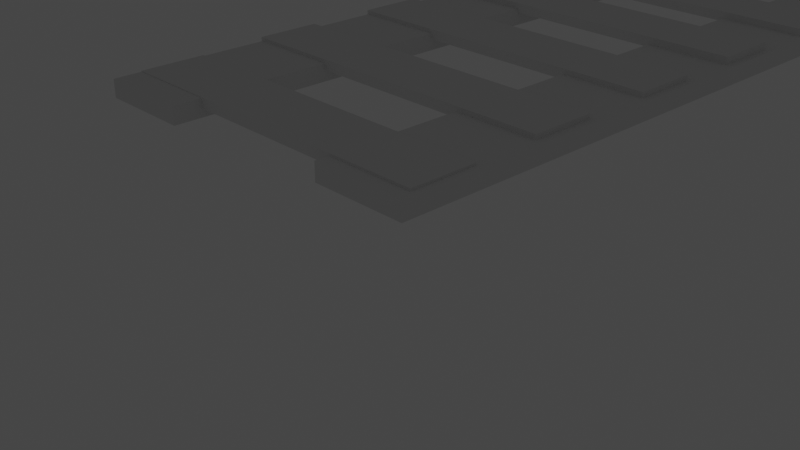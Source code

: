 # Source: Via_Tren.blend  (saved by Blender 3.4.6; exported with 4.5.12 LTS)
import bpy
from mathutils import Matrix  # noqa: F401  (used for matrix-valued properties, if any)

bpy.ops.wm.read_factory_settings(use_empty=True)
scene = bpy.context.scene
scene.name = 'Scene'

# ---- collections
col_collection = bpy.data.collections.new('Collection'); scene.collection.children.link(col_collection)

# ---- materials (node trees are filled in below, after node groups)
mat_material = bpy.data.materials.new('Material')
mat_material.alpha_threshold = 0.0
mat_material.use_transparent_shadow = False
mat_material.roughness = 0.5
mat_material.line_color = (0.0, 0.0, 0.0, 1.0)

# ---- material node trees
mat_material.use_nodes = True; mat_material.node_tree.nodes.clear()
_N = mat_material.node_tree.nodes; _L = mat_material.node_tree.links
n0 = _N.new('ShaderNodeOutputMaterial'); n0.name = 'Material Output'; n0.location = (300, 300)
n1 = _N.new('ShaderNodeBsdfPrincipled'); n1.name = 'Principled BSDF'; n1.location = (10, 300)
n1.distribution = 'GGX'
n1.subsurface_method = 'RANDOM_WALK_SKIN'
n1.inputs[3].default_value = 1.45
n1.inputs[27].default_value = (0.0, 0.0, 0.0, 1.0)
n1.inputs[28].default_value = 1.0
_L.new(n1.outputs[0], n0.inputs[0])
n0.is_active_output = True

# ---- world
world_world = bpy.data.worlds.new('World'); scene.world = world_world
world_world.use_nodes = True; world_world.node_tree.nodes.clear()
_N = world_world.node_tree.nodes; _L = world_world.node_tree.links
n0 = _N.new('ShaderNodeOutputWorld'); n0.name = 'World Output'; n0.location = (300, 300)
n1 = _N.new('ShaderNodeBackground'); n1.name = 'Background'; n1.location = (10, 300)
n1.inputs[0].default_value = (0.05088, 0.05088, 0.05088, 1.0)
_L.new(n1.outputs[0], n0.inputs[0])
n0.is_active_output = True
world_world.color = (0.05088, 0.05088, 0.05088)
world_world.use_sun_shadow = False
world_world.sun_shadow_jitter_overblur = 0.0

# ---- cameras
cam_camera = bpy.data.cameras.new('Camera')
cam_camera.clip_end = 100.0
cam_camera.ortho_scale = 7.314

# ---- lights
light_light = bpy.data.lights.new('Light', 'POINT')
light_light.transmission_factor = 0.0
light_light.energy = 1000.0
light_light.shadow_soft_size = 0.1
light_light.shadow_maximum_resolution = 0.006
light_light.use_absolute_resolution = True

# ---- meshes
me_cube_001 = bpy.data.meshes.new('Cube.001')
me_cube_001.from_pydata([(-0.6865, -6.834, -0.1289), (-0.6865, -6.834, 0.1289), (-0.6865, 6.834, -0.1289), (-0.6865, 6.834, 0.1289), (0.6865, -6.834, -0.1289), (0.6865, -6.834, 0.1289), (0.6865, 6.834, -0.1289), (0.6865, 6.834, 0.1289)], [], [(0, 1, 3, 2), (2, 3, 7, 6), (6, 7, 5, 4), (4, 5, 1, 0), (2, 6, 4, 0), (7, 3, 1, 5)])
_uv = me_cube_001.uv_layers.new(name='UVMap')
_uv.uv.foreach_set('vector', [0.375, 0.0, 0.625, 0.0, 0.625, 0.25, 0.375, 0.25, 0.375, 0.25, 0.625, 0.25, 0.625, 0.5, 0.375, 0.5, 0.375, 0.5, 0.625, 0.5, 0.625, 0.75, 0.375, 0.75, 0.375, 0.75, 0.625, 0.75, 0.625, 1.0, 0.375, 1.0, 0.125, 0.5, 0.375, 0.5, 0.375, 0.75, 0.125, 0.75, 0.625, 0.5, 0.875, 0.5, 0.875, 0.75, 0.625, 0.75])
me_cube_001.update()
me_cube_002 = bpy.data.meshes.new('Cube.002')
me_cube_002.from_pydata([(-0.6865, -6.834, -0.1289), (-0.6865, -6.834, 0.1289), (-0.6865, 6.834, -0.1289), (-0.6865, 6.834, 0.1289), (0.6865, -6.834, -0.1289), (0.6865, -6.834, 0.1289), (0.6865, 6.834, -0.1289), (0.6865, 6.834, 0.1289)], [], [(0, 1, 3, 2), (2, 3, 7, 6), (6, 7, 5, 4), (4, 5, 1, 0), (2, 6, 4, 0), (7, 3, 1, 5)])
_uv = me_cube_002.uv_layers.new(name='UVMap')
_uv.uv.foreach_set('vector', [0.375, 0.0, 0.625, 0.0, 0.625, 0.25, 0.375, 0.25, 0.375, 0.25, 0.625, 0.25, 0.625, 0.5, 0.375, 0.5, 0.375, 0.5, 0.625, 0.5, 0.625, 0.75, 0.375, 0.75, 0.375, 0.75, 0.625, 0.75, 0.625, 1.0, 0.375, 1.0, 0.125, 0.5, 0.375, 0.5, 0.375, 0.75, 0.125, 0.75, 0.625, 0.5, 0.875, 0.5, 0.875, 0.75, 0.625, 0.75])
me_cube_002.update()
me_cube_003 = bpy.data.meshes.new('Cube.003')
me_cube_003.from_pydata([(-2.549, -0.4866, -0.07553), (-2.549, -0.4866, 0.07553), (-2.549, 0.4866, -0.07553), (-2.549, 0.4866, 0.07553), (2.549, -0.4866, -0.07553), (2.549, -0.4866, 0.07553), (2.549, 0.4866, -0.07553), (2.549, 0.4866, 0.07553)], [], [(0, 1, 3, 2), (2, 3, 7, 6), (6, 7, 5, 4), (4, 5, 1, 0), (2, 6, 4, 0), (7, 3, 1, 5)])
_uv = me_cube_003.uv_layers.new(name='UVMap')
_uv.uv.foreach_set('vector', [0.375, 0.0, 0.625, 0.0, 0.625, 0.25, 0.375, 0.25, 0.375, 0.25, 0.625, 0.25, 0.625, 0.5, 0.375, 0.5, 0.375, 0.5, 0.625, 0.5, 0.625, 0.75, 0.375, 0.75, 0.375, 0.75, 0.625, 0.75, 0.625, 1.0, 0.375, 1.0, 0.125, 0.5, 0.375, 0.5, 0.375, 0.75, 0.125, 0.75, 0.625, 0.5, 0.875, 0.5, 0.875, 0.75, 0.625, 0.75])
me_cube_003.update()
me_cube_004 = bpy.data.meshes.new('Cube.004')
me_cube_004.from_pydata([(-2.549, -0.4866, -0.07553), (-2.549, -0.4866, 0.07553), (-2.549, 0.4866, -0.07553), (-2.549, 0.4866, 0.07553), (2.549, -0.4866, -0.07553), (2.549, -0.4866, 0.07553), (2.549, 0.4866, -0.07553), (2.549, 0.4866, 0.07553)], [], [(0, 1, 3, 2), (2, 3, 7, 6), (6, 7, 5, 4), (4, 5, 1, 0), (2, 6, 4, 0), (7, 3, 1, 5)])
_uv = me_cube_004.uv_layers.new(name='UVMap')
_uv.uv.foreach_set('vector', [0.375, 0.0, 0.625, 0.0, 0.625, 0.25, 0.375, 0.25, 0.375, 0.25, 0.625, 0.25, 0.625, 0.5, 0.375, 0.5, 0.375, 0.5, 0.625, 0.5, 0.625, 0.75, 0.375, 0.75, 0.375, 0.75, 0.625, 0.75, 0.625, 1.0, 0.375, 1.0, 0.125, 0.5, 0.375, 0.5, 0.375, 0.75, 0.125, 0.75, 0.625, 0.5, 0.875, 0.5, 0.875, 0.75, 0.625, 0.75])
me_cube_004.update()
me_cube_005 = bpy.data.meshes.new('Cube.005')
me_cube_005.from_pydata([(-2.549, -0.4866, -0.07553), (-2.549, -0.4866, 0.07553), (-2.549, 0.4866, -0.07553), (-2.549, 0.4866, 0.07553), (2.549, -0.4866, -0.07553), (2.549, -0.4866, 0.07553), (2.549, 0.4866, -0.07553), (2.549, 0.4866, 0.07553)], [], [(0, 1, 3, 2), (2, 3, 7, 6), (6, 7, 5, 4), (4, 5, 1, 0), (2, 6, 4, 0), (7, 3, 1, 5)])
_uv = me_cube_005.uv_layers.new(name='UVMap')
_uv.uv.foreach_set('vector', [0.375, 0.0, 0.625, 0.0, 0.625, 0.25, 0.375, 0.25, 0.375, 0.25, 0.625, 0.25, 0.625, 0.5, 0.375, 0.5, 0.375, 0.5, 0.625, 0.5, 0.625, 0.75, 0.375, 0.75, 0.375, 0.75, 0.625, 0.75, 0.625, 1.0, 0.375, 1.0, 0.125, 0.5, 0.375, 0.5, 0.375, 0.75, 0.125, 0.75, 0.625, 0.5, 0.875, 0.5, 0.875, 0.75, 0.625, 0.75])
me_cube_005.update()
me_cube_006 = bpy.data.meshes.new('Cube.006')
me_cube_006.from_pydata([(-2.549, -0.4866, -0.07553), (-2.549, -0.4866, 0.07553), (-2.549, 0.4866, -0.07553), (-2.549, 0.4866, 0.07553), (2.549, -0.4866, -0.07553), (2.549, -0.4866, 0.07553), (2.549, 0.4866, -0.07553), (2.549, 0.4866, 0.07553)], [], [(0, 1, 3, 2), (2, 3, 7, 6), (6, 7, 5, 4), (4, 5, 1, 0), (2, 6, 4, 0), (7, 3, 1, 5)])
_uv = me_cube_006.uv_layers.new(name='UVMap')
_uv.uv.foreach_set('vector', [0.375, 0.0, 0.625, 0.0, 0.625, 0.25, 0.375, 0.25, 0.375, 0.25, 0.625, 0.25, 0.625, 0.5, 0.375, 0.5, 0.375, 0.5, 0.625, 0.5, 0.625, 0.75, 0.375, 0.75, 0.375, 0.75, 0.625, 0.75, 0.625, 1.0, 0.375, 1.0, 0.125, 0.5, 0.375, 0.5, 0.375, 0.75, 0.125, 0.75, 0.625, 0.5, 0.875, 0.5, 0.875, 0.75, 0.625, 0.75])
me_cube_006.update()
me_cube_007 = bpy.data.meshes.new('Cube.007')
me_cube_007.from_pydata([(-2.549, -0.4866, -0.07553), (-2.549, -0.4866, 0.07553), (-2.549, 0.4866, -0.07553), (-2.549, 0.4866, 0.07553), (2.549, -0.4866, -0.07553), (2.549, -0.4866, 0.07553), (2.549, 0.4866, -0.07553), (2.549, 0.4866, 0.07553)], [], [(0, 1, 3, 2), (2, 3, 7, 6), (6, 7, 5, 4), (4, 5, 1, 0), (2, 6, 4, 0), (7, 3, 1, 5)])
_uv = me_cube_007.uv_layers.new(name='UVMap')
_uv.uv.foreach_set('vector', [0.375, 0.0, 0.625, 0.0, 0.625, 0.25, 0.375, 0.25, 0.375, 0.25, 0.625, 0.25, 0.625, 0.5, 0.375, 0.5, 0.375, 0.5, 0.625, 0.5, 0.625, 0.75, 0.375, 0.75, 0.375, 0.75, 0.625, 0.75, 0.625, 1.0, 0.375, 1.0, 0.125, 0.5, 0.375, 0.5, 0.375, 0.75, 0.125, 0.75, 0.625, 0.5, 0.875, 0.5, 0.875, 0.75, 0.625, 0.75])
me_cube_007.update()
me_cube_008 = bpy.data.meshes.new('Cube.008')
me_cube_008.from_pydata([(-2.549, -0.4866, -0.07553), (-2.549, -0.4866, 0.07553), (-2.549, 0.4866, -0.07553), (-2.549, 0.4866, 0.07553), (2.549, -0.4866, -0.07553), (2.549, -0.4866, 0.07553), (2.549, 0.4866, -0.07553), (2.549, 0.4866, 0.07553)], [], [(0, 1, 3, 2), (2, 3, 7, 6), (6, 7, 5, 4), (4, 5, 1, 0), (2, 6, 4, 0), (7, 3, 1, 5)])
_uv = me_cube_008.uv_layers.new(name='UVMap')
_uv.uv.foreach_set('vector', [0.375, 0.0, 0.625, 0.0, 0.625, 0.25, 0.375, 0.25, 0.375, 0.25, 0.625, 0.25, 0.625, 0.5, 0.375, 0.5, 0.375, 0.5, 0.625, 0.5, 0.625, 0.75, 0.375, 0.75, 0.375, 0.75, 0.625, 0.75, 0.625, 1.0, 0.375, 1.0, 0.125, 0.5, 0.375, 0.5, 0.375, 0.75, 0.125, 0.75, 0.625, 0.5, 0.875, 0.5, 0.875, 0.75, 0.625, 0.75])
me_cube_008.update()
me_cube_009 = bpy.data.meshes.new('Cube.009')
me_cube_009.from_pydata([(-2.549, -0.4866, -0.07553), (-2.549, -0.4866, 0.07553), (-2.549, 0.4866, -0.07553), (-2.549, 0.4866, 0.07553), (2.549, -0.4866, -0.07553), (2.549, -0.4866, 0.07553), (2.549, 0.4866, -0.07553), (2.549, 0.4866, 0.07553)], [], [(0, 1, 3, 2), (2, 3, 7, 6), (6, 7, 5, 4), (4, 5, 1, 0), (2, 6, 4, 0), (7, 3, 1, 5)])
_uv = me_cube_009.uv_layers.new(name='UVMap')
_uv.uv.foreach_set('vector', [0.375, 0.0, 0.625, 0.0, 0.625, 0.25, 0.375, 0.25, 0.375, 0.25, 0.625, 0.25, 0.625, 0.5, 0.375, 0.5, 0.375, 0.5, 0.625, 0.5, 0.625, 0.75, 0.375, 0.75, 0.375, 0.75, 0.625, 0.75, 0.625, 1.0, 0.375, 1.0, 0.125, 0.5, 0.375, 0.5, 0.375, 0.75, 0.125, 0.75, 0.625, 0.5, 0.875, 0.5, 0.875, 0.75, 0.625, 0.75])
me_cube_009.update()
me_cube = bpy.data.meshes.new('Cube')
me_cube.from_pydata([(1.0, 1.0, 1.0), (1.0, 1.0, -1.0), (1.0, -1.0, 1.0), (1.0, -1.0, -1.0), (-1.0, 1.0, 1.0), (-1.0, 1.0, -1.0), (-1.0, -1.0, 1.0), (-1.0, -1.0, -1.0)], [], [(0, 4, 6, 2), (3, 2, 6, 7), (7, 6, 4, 5), (5, 1, 3, 7), (1, 0, 2, 3), (5, 4, 0, 1)])
_uv = me_cube.uv_layers.new(name='UVMap')
_uv.uv.foreach_set('vector', [0.625, 0.5, 0.875, 0.5, 0.875, 0.75, 0.625, 0.75, 0.375, 0.75, 0.625, 0.75, 0.625, 1.0, 0.375, 1.0, 0.375, 0.0, 0.625, 0.0, 0.625, 0.25, 0.375, 0.25, 0.125, 0.5, 0.375, 0.5, 0.375, 0.75, 0.125, 0.75, 0.375, 0.5, 0.625, 0.5, 0.625, 0.75, 0.375, 0.75, 0.375, 0.25, 0.625, 0.25, 0.625, 0.5, 0.375, 0.5])
me_cube.materials.append(mat_material)
me_cube.use_mirror_vertex_groups = False
me_cube.update()

# ---- objects
ob_cube_001 = bpy.data.objects.new('Cube.001', me_cube_001)
ob_cube_002 = bpy.data.objects.new('Cube.002', me_cube_002)
ob_cube_003 = bpy.data.objects.new('Cube.003', me_cube_003)
ob_cube_004 = bpy.data.objects.new('Cube.004', me_cube_004)
ob_cube_005 = bpy.data.objects.new('Cube.005', me_cube_005)
ob_cube_006 = bpy.data.objects.new('Cube.006', me_cube_006)
ob_cube_007 = bpy.data.objects.new('Cube.007', me_cube_007)
ob_cube_008 = bpy.data.objects.new('Cube.008', me_cube_008)
ob_cube_009 = bpy.data.objects.new('Cube.009', me_cube_009)
ob_cube = bpy.data.objects.new('Cube', me_cube)
ob_light = bpy.data.objects.new('Light', light_light)
ob_camera = bpy.data.objects.new('Camera', cam_camera)

# ---- transforms, parenting, visibility, modifiers, constraints
ob_cube_001.location = (-4.434, 6.596, 0.1318)
ob_cube_002.location = (-0.6194, 6.806, 0.1109)
ob_cube_003.location = (-2.564, 12.42, 0.2445)
ob_cube_004.location = (-2.556, 10.43, 0.2543)
ob_cube_005.location = (-2.544, 8.47, 0.2735)
ob_cube_006.location = (-2.592, 6.554, 0.2781)
ob_cube_007.location = (-2.594, 4.662, 0.2433)
ob_cube_008.location = (-2.602, 2.647, 0.236)
ob_cube_009.location = (-2.574, 0.6647, 0.198)
ob_cube.location = (0.0, 0.0, 0.0)
ob_cube.lock_rotations_4d = False
ob_cube.empty_display_type = 'ARROWS'
ob_cube.lineart.crease_threshold = 0.0
ob_light.location = (4.076, 1.005, 5.904)
ob_light.rotation_euler = (0.6503, 0.05522, 1.866)
ob_light.lock_rotations_4d = False
ob_light.empty_display_type = 'ARROWS'
ob_light.color = (0.0, 0.0, 0.0, 0.0)
ob_light.lineart.crease_threshold = 0.0
ob_camera.location = (7.359, -6.926, 4.958)
ob_camera.rotation_euler = (1.109, 0.0, 0.8149)
ob_camera.lock_rotations_4d = False
ob_camera.empty_display_type = 'ARROWS'
ob_camera.color = (0.0, 0.0, 0.0, 0.0)
ob_camera.display_type = 'WIRE'
ob_camera.lineart.crease_threshold = 0.0

# ---- collection membership
scene.collection.objects.link(ob_cube_001)
scene.collection.objects.link(ob_cube_002)
scene.collection.objects.link(ob_cube_003)
scene.collection.objects.link(ob_cube_004)
scene.collection.objects.link(ob_cube_005)
scene.collection.objects.link(ob_cube_006)
scene.collection.objects.link(ob_cube_007)
scene.collection.objects.link(ob_cube_008)
scene.collection.objects.link(ob_cube_009)
col_collection.objects.link(ob_cube)
col_collection.objects.link(ob_light)
col_collection.objects.link(ob_camera)
def _layer_coll(name, lc=None):
    lc = lc or bpy.context.view_layer.layer_collection
    for c in lc.children:
        if c.name == name: return c
        r = _layer_coll(name, c)
        if r: return r
_layer_coll('Collection').exclude = True

# ---- scene / render settings (as saved in the file)
scene.camera = ob_camera
scene.frame_start = 1; scene.frame_end = 250; scene.frame_set(1)
scene.render.engine = 'BLENDER_EEVEE_NEXT'
scene.cycles.sampling_pattern = 'TABULATED_SOBOL'
scene.cycles.use_light_tree = False
scene.view_settings.view_transform = 'Filmic'
bpy.context.view_layer.update()
